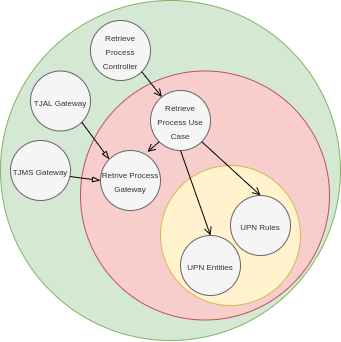

The diagram above was exported from draw.io. Its source (the exported page's mxGraphModel, read from the mxfile embedded in the PNG):
<mxGraphModel dx="677" dy="384" grid="1" gridSize="10" guides="1" tooltips="1" connect="1" arrows="1" fold="1" page="1" pageScale="1" pageWidth="827" pageHeight="1169" math="0" shadow="0">
  <root>
    <mxCell id="0" />
    <mxCell id="1" parent="0" />
    <mxCell id="XjaRT22FNmf4mf52WR1l-4" value="" style="ellipse;whiteSpace=wrap;html=1;aspect=fixed;fillColor=#d5e8d4;strokeColor=#82b366;" vertex="1" parent="1">
      <mxGeometry x="250" y="220" width="340" height="340" as="geometry" />
    </mxCell>
    <mxCell id="XjaRT22FNmf4mf52WR1l-3" value="" style="ellipse;whiteSpace=wrap;html=1;aspect=fixed;fillColor=#f8cecc;strokeColor=#b85450;" vertex="1" parent="1">
      <mxGeometry x="330" y="290.5" width="249" height="249" as="geometry" />
    </mxCell>
    <mxCell id="XjaRT22FNmf4mf52WR1l-2" value="" style="ellipse;whiteSpace=wrap;html=1;aspect=fixed;fillColor=#fff2cc;strokeColor=#d6b656;" vertex="1" parent="1">
      <mxGeometry x="410" y="385" width="140" height="140" as="geometry" />
    </mxCell>
    <mxCell id="XjaRT22FNmf4mf52WR1l-6" value="&lt;div&gt;&lt;font style=&quot;font-size: 8px&quot;&gt;UPN Entities&lt;/font&gt;&lt;/div&gt;" style="ellipse;whiteSpace=wrap;html=1;fillColor=#f5f5f5;strokeColor=#666666;fontColor=#333333;" vertex="1" parent="1">
      <mxGeometry x="430" y="455" width="60" height="60" as="geometry" />
    </mxCell>
    <mxCell id="XjaRT22FNmf4mf52WR1l-7" value="&lt;font style=&quot;font-size: 8px&quot;&gt;Retrieve Process Use Case&lt;/font&gt;" style="ellipse;whiteSpace=wrap;html=1;fillColor=#f5f5f5;strokeColor=#666666;fontColor=#333333;" vertex="1" parent="1">
      <mxGeometry x="400" y="310" width="60" height="60" as="geometry" />
    </mxCell>
    <mxCell id="XjaRT22FNmf4mf52WR1l-8" value="&lt;div&gt;&lt;font style=&quot;font-size: 8px&quot;&gt;UPN Rules&lt;/font&gt;&lt;/div&gt;" style="ellipse;whiteSpace=wrap;html=1;fillColor=#f5f5f5;strokeColor=#666666;fontColor=#333333;" vertex="1" parent="1">
      <mxGeometry x="480" y="415" width="60" height="60" as="geometry" />
    </mxCell>
    <mxCell id="XjaRT22FNmf4mf52WR1l-9" value="&lt;font style=&quot;font-size: 8px&quot;&gt;Retrive Process Gateway&lt;/font&gt;" style="ellipse;whiteSpace=wrap;html=1;fillColor=#f5f5f5;strokeColor=#666666;fontColor=#333333;" vertex="1" parent="1">
      <mxGeometry x="350" y="370" width="60" height="60" as="geometry" />
    </mxCell>
    <mxCell id="XjaRT22FNmf4mf52WR1l-11" value="&lt;font style=&quot;font-size: 8px&quot;&gt;TJMS Gateway&lt;/font&gt;" style="ellipse;whiteSpace=wrap;html=1;fillColor=#f5f5f5;strokeColor=#666666;fontColor=#333333;" vertex="1" parent="1">
      <mxGeometry x="260" y="360" width="60" height="60" as="geometry" />
    </mxCell>
    <mxCell id="XjaRT22FNmf4mf52WR1l-12" value="&lt;font style=&quot;font-size: 8px&quot;&gt;TJAL Gateway&lt;/font&gt;" style="ellipse;whiteSpace=wrap;html=1;fillColor=#f5f5f5;strokeColor=#666666;fontColor=#333333;" vertex="1" parent="1">
      <mxGeometry x="280" y="290.5" width="60" height="60" as="geometry" />
    </mxCell>
    <mxCell id="XjaRT22FNmf4mf52WR1l-17" value="" style="endArrow=blockThin;html=1;endFill=0;exitX=1;exitY=1;exitDx=0;exitDy=0;entryX=0;entryY=0;entryDx=0;entryDy=0;" edge="1" parent="1" source="XjaRT22FNmf4mf52WR1l-12" target="XjaRT22FNmf4mf52WR1l-9">
      <mxGeometry width="50" height="50" relative="1" as="geometry">
        <mxPoint x="760" y="230" as="sourcePoint" />
        <mxPoint x="810" y="180" as="targetPoint" />
      </mxGeometry>
    </mxCell>
    <mxCell id="XjaRT22FNmf4mf52WR1l-19" value="" style="endArrow=blockThin;html=1;endFill=0;exitX=0.989;exitY=0.6;exitDx=0;exitDy=0;entryX=0;entryY=0.5;entryDx=0;entryDy=0;exitPerimeter=0;" edge="1" parent="1" source="XjaRT22FNmf4mf52WR1l-11" target="XjaRT22FNmf4mf52WR1l-9">
      <mxGeometry width="50" height="50" relative="1" as="geometry">
        <mxPoint x="330" y="315.0000000000001" as="sourcePoint" />
        <mxPoint x="374.6446609406746" y="367.3223304703373" as="targetPoint" />
      </mxGeometry>
    </mxCell>
    <mxCell id="XjaRT22FNmf4mf52WR1l-20" value="" style="endArrow=open;html=1;endFill=0;exitX=0;exitY=1;exitDx=0;exitDy=0;entryX=0.782;entryY=0.025;entryDx=0;entryDy=0;entryPerimeter=0;" edge="1" parent="1" source="XjaRT22FNmf4mf52WR1l-7" target="XjaRT22FNmf4mf52WR1l-9">
      <mxGeometry width="50" height="50" relative="1" as="geometry">
        <mxPoint x="740" y="160.3448275862069" as="sourcePoint" />
        <mxPoint x="380" y="340" as="targetPoint" />
      </mxGeometry>
    </mxCell>
    <mxCell id="XjaRT22FNmf4mf52WR1l-21" value="" style="endArrow=open;html=1;endFill=0;entryX=0.5;entryY=0;entryDx=0;entryDy=0;exitX=0.5;exitY=1;exitDx=0;exitDy=0;" edge="1" parent="1" source="XjaRT22FNmf4mf52WR1l-7" target="XjaRT22FNmf4mf52WR1l-6">
      <mxGeometry width="50" height="50" relative="1" as="geometry">
        <mxPoint x="424.5040847241553" y="319.649941163781" as="sourcePoint" />
        <mxPoint x="374" y="370.0000000000001" as="targetPoint" />
      </mxGeometry>
    </mxCell>
    <mxCell id="XjaRT22FNmf4mf52WR1l-22" value="" style="endArrow=open;html=1;endFill=0;entryX=0.5;entryY=0;entryDx=0;entryDy=0;exitX=1;exitY=1;exitDx=0;exitDy=0;" edge="1" parent="1" source="XjaRT22FNmf4mf52WR1l-7" target="XjaRT22FNmf4mf52WR1l-8">
      <mxGeometry width="50" height="50" relative="1" as="geometry">
        <mxPoint x="434.5040847241553" y="329.649941163781" as="sourcePoint" />
        <mxPoint x="384" y="380.0000000000001" as="targetPoint" />
      </mxGeometry>
    </mxCell>
    <mxCell id="XjaRT22FNmf4mf52WR1l-23" value="&lt;font style=&quot;font-size: 8px&quot;&gt;Retrieve Process Controller&lt;/font&gt;" style="ellipse;whiteSpace=wrap;html=1;fillColor=#f5f5f5;strokeColor=#666666;fontColor=#333333;" vertex="1" parent="1">
      <mxGeometry x="340" y="240" width="60" height="60" as="geometry" />
    </mxCell>
    <mxCell id="XjaRT22FNmf4mf52WR1l-24" value="" style="endArrow=open;html=1;endFill=0;exitX=1;exitY=1;exitDx=0;exitDy=0;" edge="1" parent="1" source="XjaRT22FNmf4mf52WR1l-23" target="XjaRT22FNmf4mf52WR1l-7">
      <mxGeometry width="50" height="50" relative="1" as="geometry">
        <mxPoint x="460" y="330.0000000000001" as="sourcePoint" />
        <mxPoint x="450" y="250" as="targetPoint" />
      </mxGeometry>
    </mxCell>
  </root>
</mxGraphModel>